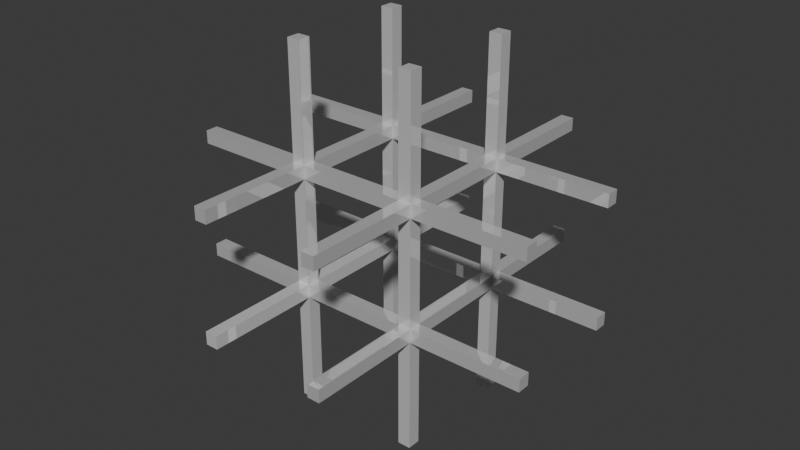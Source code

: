 # Source: grid.blend  (saved by Blender 4.5.90; exported with 4.5.12 LTS)
import bpy
from mathutils import Matrix  # noqa: F401  (used for matrix-valued properties, if any)

bpy.ops.wm.read_factory_settings(use_empty=True)
scene = bpy.context.scene
scene.name = 'Scene'

# ---- collections
col_collection = bpy.data.collections.new('Collection'); scene.collection.children.link(col_collection)

# ---- materials (node trees are filled in below, after node groups)
mat_material = bpy.data.materials.new('Material')
mat_material.alpha_threshold = 0.0
mat_material.roughness = 0.5
mat_material.line_color = (0.0, 0.0, 0.0, 1.0)
mat_material_001 = bpy.data.materials.new('Material.001')
mat_material_001.alpha_threshold = 0.0
mat_material_001.roughness = 0.5
mat_material_001.line_color = (0.0, 0.0, 0.0, 1.0)
mat_material_002 = bpy.data.materials.new('Material.002')
mat_material_002.alpha_threshold = 0.0
mat_material_002.roughness = 0.5
mat_material_002.line_color = (0.0, 0.0, 0.0, 1.0)
mat_material_003 = bpy.data.materials.new('Material.003')
mat_material_003.alpha_threshold = 0.0
mat_material_003.roughness = 0.5
mat_material_003.line_color = (0.0, 0.0, 0.0, 1.0)
mat_material_004 = bpy.data.materials.new('Material.004')
mat_material_004.alpha_threshold = 0.0
mat_material_004.roughness = 0.5
mat_material_004.line_color = (0.0, 0.0, 0.0, 1.0)
mat_material_005 = bpy.data.materials.new('Material.005')
mat_material_005.alpha_threshold = 0.0
mat_material_005.roughness = 0.5
mat_material_005.line_color = (0.0, 0.0, 0.0, 1.0)
mat_material_006 = bpy.data.materials.new('Material.006')
mat_material_006.alpha_threshold = 0.0
mat_material_006.roughness = 0.5
mat_material_006.line_color = (0.0, 0.0, 0.0, 1.0)
mat_material_007 = bpy.data.materials.new('Material.007')
mat_material_007.alpha_threshold = 0.0
mat_material_007.roughness = 0.5
mat_material_007.line_color = (0.0, 0.0, 0.0, 1.0)
mat_material_008 = bpy.data.materials.new('Material.008')
mat_material_008.alpha_threshold = 0.0
mat_material_008.roughness = 0.5
mat_material_008.line_color = (0.0, 0.0, 0.0, 1.0)
mat_material_009 = bpy.data.materials.new('Material.009')
mat_material_009.alpha_threshold = 0.0
mat_material_009.roughness = 0.5
mat_material_009.line_color = (0.0, 0.0, 0.0, 1.0)
mat_material_010 = bpy.data.materials.new('Material.010')
mat_material_010.alpha_threshold = 0.0
mat_material_010.roughness = 0.5
mat_material_010.line_color = (0.0, 0.0, 0.0, 1.0)
mat_material_011 = bpy.data.materials.new('Material.011')
mat_material_011.alpha_threshold = 0.0
mat_material_011.roughness = 0.5
mat_material_011.line_color = (0.0, 0.0, 0.0, 1.0)

# ---- material node trees
mat_material.use_nodes = True; mat_material.node_tree.nodes.clear()
_N = mat_material.node_tree.nodes; _L = mat_material.node_tree.links
n0 = _N.new('ShaderNodeOutputMaterial'); n0.name = 'Material Output'; n0.location = (200, 100)
n1 = _N.new('ShaderNodeBsdfPrincipled'); n1.name = 'Principled BSDF'; n1.location = (-200, 100)
n1.inputs[0].default_value = (1.0, 1.0, 1.0, 1.0)
n1.inputs[1].default_value = 0.35
n1.inputs[2].default_value = 0.0
n1.inputs[3].default_value = 2.65
_L.new(n1.outputs[0], n0.inputs[0])
n0.is_active_output = True
mat_material_001.use_nodes = True; mat_material_001.node_tree.nodes.clear()
_N = mat_material_001.node_tree.nodes; _L = mat_material_001.node_tree.links
n0 = _N.new('ShaderNodeOutputMaterial'); n0.name = 'Material Output'; n0.location = (200, 100)
n1 = _N.new('ShaderNodeBsdfPrincipled'); n1.name = 'Principled BSDF'; n1.location = (-200, 100)
n1.inputs[1].default_value = 0.35
n1.inputs[2].default_value = 0.0
n1.inputs[3].default_value = 2.65
_L.new(n1.outputs[0], n0.inputs[0])
n0.is_active_output = True
mat_material_002.use_nodes = True; mat_material_002.node_tree.nodes.clear()
_N = mat_material_002.node_tree.nodes; _L = mat_material_002.node_tree.links
n0 = _N.new('ShaderNodeOutputMaterial'); n0.name = 'Material Output'; n0.location = (200, 100)
n1 = _N.new('ShaderNodeBsdfPrincipled'); n1.name = 'Principled BSDF'; n1.location = (-200, 100)
n1.inputs[1].default_value = 0.35
n1.inputs[2].default_value = 0.0
n1.inputs[3].default_value = 2.65
_L.new(n1.outputs[0], n0.inputs[0])
n0.is_active_output = True
mat_material_003.use_nodes = True; mat_material_003.node_tree.nodes.clear()
_N = mat_material_003.node_tree.nodes; _L = mat_material_003.node_tree.links
n0 = _N.new('ShaderNodeOutputMaterial'); n0.name = 'Material Output'; n0.location = (200, 100)
n1 = _N.new('ShaderNodeBsdfPrincipled'); n1.name = 'Principled BSDF'; n1.location = (-200, 100)
n1.inputs[1].default_value = 0.35
n1.inputs[2].default_value = 0.0
n1.inputs[3].default_value = 2.65
_L.new(n1.outputs[0], n0.inputs[0])
n0.is_active_output = True
mat_material_004.use_nodes = True; mat_material_004.node_tree.nodes.clear()
_N = mat_material_004.node_tree.nodes; _L = mat_material_004.node_tree.links
n0 = _N.new('ShaderNodeOutputMaterial'); n0.name = 'Material Output'; n0.location = (200, 100)
n1 = _N.new('ShaderNodeBsdfPrincipled'); n1.name = 'Principled BSDF'; n1.location = (-200, 100)
n1.inputs[1].default_value = 0.35
n1.inputs[2].default_value = 0.0
n1.inputs[3].default_value = 2.65
_L.new(n1.outputs[0], n0.inputs[0])
n0.is_active_output = True
mat_material_005.use_nodes = True; mat_material_005.node_tree.nodes.clear()
_N = mat_material_005.node_tree.nodes; _L = mat_material_005.node_tree.links
n0 = _N.new('ShaderNodeOutputMaterial'); n0.name = 'Material Output'; n0.location = (200, 100)
n1 = _N.new('ShaderNodeBsdfPrincipled'); n1.name = 'Principled BSDF'; n1.location = (-200, 100)
n1.inputs[1].default_value = 0.35
n1.inputs[2].default_value = 0.0
n1.inputs[3].default_value = 2.65
_L.new(n1.outputs[0], n0.inputs[0])
n0.is_active_output = True
mat_material_006.use_nodes = True; mat_material_006.node_tree.nodes.clear()
_N = mat_material_006.node_tree.nodes; _L = mat_material_006.node_tree.links
n0 = _N.new('ShaderNodeOutputMaterial'); n0.name = 'Material Output'; n0.location = (200, 100)
n1 = _N.new('ShaderNodeBsdfPrincipled'); n1.name = 'Principled BSDF'; n1.location = (-200, 100)
n1.inputs[1].default_value = 0.35
n1.inputs[2].default_value = 0.0
n1.inputs[3].default_value = 2.65
_L.new(n1.outputs[0], n0.inputs[0])
n0.is_active_output = True
mat_material_007.use_nodes = True; mat_material_007.node_tree.nodes.clear()
_N = mat_material_007.node_tree.nodes; _L = mat_material_007.node_tree.links
n0 = _N.new('ShaderNodeOutputMaterial'); n0.name = 'Material Output'; n0.location = (200, 100)
n1 = _N.new('ShaderNodeBsdfPrincipled'); n1.name = 'Principled BSDF'; n1.location = (-200, 100)
n1.inputs[1].default_value = 0.35
n1.inputs[2].default_value = 0.0
n1.inputs[3].default_value = 2.65
_L.new(n1.outputs[0], n0.inputs[0])
n0.is_active_output = True
mat_material_008.use_nodes = True; mat_material_008.node_tree.nodes.clear()
_N = mat_material_008.node_tree.nodes; _L = mat_material_008.node_tree.links
n0 = _N.new('ShaderNodeOutputMaterial'); n0.name = 'Material Output'; n0.location = (200, 100)
n1 = _N.new('ShaderNodeBsdfPrincipled'); n1.name = 'Principled BSDF'; n1.location = (-200, 100)
n1.inputs[1].default_value = 0.35
n1.inputs[2].default_value = 0.0
n1.inputs[3].default_value = 1.45
_L.new(n1.outputs[0], n0.inputs[0])
n0.is_active_output = True
mat_material_009.use_nodes = True; mat_material_009.node_tree.nodes.clear()
_N = mat_material_009.node_tree.nodes; _L = mat_material_009.node_tree.links
n0 = _N.new('ShaderNodeOutputMaterial'); n0.name = 'Material Output'; n0.location = (200, 100)
n1 = _N.new('ShaderNodeBsdfPrincipled'); n1.name = 'Principled BSDF'; n1.location = (-200, 100)
n1.inputs[1].default_value = 0.35
n1.inputs[2].default_value = 0.0
n1.inputs[3].default_value = 1.45
_L.new(n1.outputs[0], n0.inputs[0])
n0.is_active_output = True
mat_material_010.use_nodes = True; mat_material_010.node_tree.nodes.clear()
_N = mat_material_010.node_tree.nodes; _L = mat_material_010.node_tree.links
n0 = _N.new('ShaderNodeOutputMaterial'); n0.name = 'Material Output'; n0.location = (200, 100)
n1 = _N.new('ShaderNodeBsdfPrincipled'); n1.name = 'Principled BSDF'; n1.location = (-200, 100)
n1.inputs[1].default_value = 0.35
n1.inputs[2].default_value = 0.0
n1.inputs[3].default_value = 1.45
_L.new(n1.outputs[0], n0.inputs[0])
n0.is_active_output = True
mat_material_011.use_nodes = True; mat_material_011.node_tree.nodes.clear()
_N = mat_material_011.node_tree.nodes; _L = mat_material_011.node_tree.links
n0 = _N.new('ShaderNodeOutputMaterial'); n0.name = 'Material Output'; n0.location = (200, 100)
n1 = _N.new('ShaderNodeBsdfPrincipled'); n1.name = 'Principled BSDF'; n1.location = (-200, 100)
n1.inputs[1].default_value = 0.35
n1.inputs[2].default_value = 0.0
n1.inputs[3].default_value = 1.45
_L.new(n1.outputs[0], n0.inputs[0])
n0.is_active_output = True

# ---- world
world_world = bpy.data.worlds.new('World'); scene.world = world_world
world_world.use_nodes = True; world_world.node_tree.nodes.clear()
_N = world_world.node_tree.nodes; _L = world_world.node_tree.links
n0 = _N.new('ShaderNodeOutputWorld'); n0.name = 'World Output'; n0.location = (200, 100)
n1 = _N.new('ShaderNodeBackground'); n1.name = 'Background'; n1.location = (-200, 100)
n1.inputs[0].default_value = (0.05088, 0.05088, 0.05088, 1.0)
_L.new(n1.outputs[0], n0.inputs[0])
n0.is_active_output = True
world_world.color = (0.05088, 0.05088, 0.05088)
world_world.sun_shadow_jitter_overblur = 0.0

# ---- meshes
me_cube = bpy.data.meshes.new('Cube')
me_cube.from_pydata([(1.0, 1.0, 1.0), (1.0, 1.0, -1.0), (1.0, -1.0, 1.0), (1.0, -1.0, -1.0), (-1.0, 1.0, 1.0), (-1.0, 1.0, -1.0), (-1.0, -1.0, 1.0), (-1.0, -1.0, -1.0)], [], [(0, 4, 6, 2), (3, 2, 6, 7), (7, 6, 4, 5), (5, 1, 3, 7), (1, 0, 2, 3), (5, 4, 0, 1)])
_uv = me_cube.uv_layers.new(name='UVMap')
_uv.uv.foreach_set('vector', [0.625, 0.5, 0.875, 0.5, 0.875, 0.75, 0.625, 0.75, 0.375, 0.75, 0.625, 0.75, 0.625, 1.0, 0.375, 1.0, 0.375, 0.0, 0.625, 0.0, 0.625, 0.25, 0.375, 0.25, 0.125, 0.5, 0.375, 0.5, 0.375, 0.75, 0.125, 0.75, 0.375, 0.5, 0.625, 0.5, 0.625, 0.75, 0.375, 0.75, 0.375, 0.25, 0.625, 0.25, 0.625, 0.5, 0.375, 0.5])
me_cube.materials.append(mat_material)
me_cube.use_mirror_vertex_groups = False
me_cube.update()
me_cube_001 = bpy.data.meshes.new('Cube.001')
me_cube_001.from_pydata([(1.0, 1.0, 1.0), (1.0, 1.0, -1.0), (1.0, -1.0, 1.0), (1.0, -1.0, -1.0), (-1.0, 1.0, 1.0), (-1.0, 1.0, -1.0), (-1.0, -1.0, 1.0), (-1.0, -1.0, -1.0)], [], [(0, 4, 6, 2), (3, 2, 6, 7), (7, 6, 4, 5), (5, 1, 3, 7), (1, 0, 2, 3), (5, 4, 0, 1)])
_uv = me_cube_001.uv_layers.new(name='UVMap')
_uv.uv.foreach_set('vector', [0.625, 0.5, 0.875, 0.5, 0.875, 0.75, 0.625, 0.75, 0.375, 0.75, 0.625, 0.75, 0.625, 1.0, 0.375, 1.0, 0.375, 0.0, 0.625, 0.0, 0.625, 0.25, 0.375, 0.25, 0.125, 0.5, 0.375, 0.5, 0.375, 0.75, 0.125, 0.75, 0.375, 0.5, 0.625, 0.5, 0.625, 0.75, 0.375, 0.75, 0.375, 0.25, 0.625, 0.25, 0.625, 0.5, 0.375, 0.5])
me_cube_001.materials.append(mat_material_001)
me_cube_001.use_mirror_vertex_groups = False
me_cube_001.update()
me_cube_002 = bpy.data.meshes.new('Cube.002')
me_cube_002.from_pydata([(1.0, 1.0, 1.0), (1.0, 1.0, -1.0), (1.0, -1.0, 1.0), (1.0, -1.0, -1.0), (-1.0, 1.0, 1.0), (-1.0, 1.0, -1.0), (-1.0, -1.0, 1.0), (-1.0, -1.0, -1.0)], [], [(0, 4, 6, 2), (3, 2, 6, 7), (7, 6, 4, 5), (5, 1, 3, 7), (1, 0, 2, 3), (5, 4, 0, 1)])
_uv = me_cube_002.uv_layers.new(name='UVMap')
_uv.uv.foreach_set('vector', [0.625, 0.5, 0.875, 0.5, 0.875, 0.75, 0.625, 0.75, 0.375, 0.75, 0.625, 0.75, 0.625, 1.0, 0.375, 1.0, 0.375, 0.0, 0.625, 0.0, 0.625, 0.25, 0.375, 0.25, 0.125, 0.5, 0.375, 0.5, 0.375, 0.75, 0.125, 0.75, 0.375, 0.5, 0.625, 0.5, 0.625, 0.75, 0.375, 0.75, 0.375, 0.25, 0.625, 0.25, 0.625, 0.5, 0.375, 0.5])
me_cube_002.materials.append(mat_material_002)
me_cube_002.use_mirror_vertex_groups = False
me_cube_002.update()
me_cube_003 = bpy.data.meshes.new('Cube.003')
me_cube_003.from_pydata([(1.0, 1.0, 1.0), (1.0, 1.0, -1.0), (1.0, -1.0, 1.0), (1.0, -1.0, -1.0), (-1.0, 1.0, 1.0), (-1.0, 1.0, -1.0), (-1.0, -1.0, 1.0), (-1.0, -1.0, -1.0)], [], [(0, 4, 6, 2), (3, 2, 6, 7), (7, 6, 4, 5), (5, 1, 3, 7), (1, 0, 2, 3), (5, 4, 0, 1)])
_uv = me_cube_003.uv_layers.new(name='UVMap')
_uv.uv.foreach_set('vector', [0.625, 0.5, 0.875, 0.5, 0.875, 0.75, 0.625, 0.75, 0.375, 0.75, 0.625, 0.75, 0.625, 1.0, 0.375, 1.0, 0.375, 0.0, 0.625, 0.0, 0.625, 0.25, 0.375, 0.25, 0.125, 0.5, 0.375, 0.5, 0.375, 0.75, 0.125, 0.75, 0.375, 0.5, 0.625, 0.5, 0.625, 0.75, 0.375, 0.75, 0.375, 0.25, 0.625, 0.25, 0.625, 0.5, 0.375, 0.5])
me_cube_003.materials.append(mat_material_003)
me_cube_003.use_mirror_vertex_groups = False
me_cube_003.update()
me_cube_004 = bpy.data.meshes.new('Cube.004')
me_cube_004.from_pydata([(1.0, 1.0, 1.0), (1.0, 1.0, -1.0), (1.0, -1.0, 1.0), (1.0, -1.0, -1.0), (-1.0, 1.0, 1.0), (-1.0, 1.0, -1.0), (-1.0, -1.0, 1.0), (-1.0, -1.0, -1.0)], [], [(0, 4, 6, 2), (3, 2, 6, 7), (7, 6, 4, 5), (5, 1, 3, 7), (1, 0, 2, 3), (5, 4, 0, 1)])
_uv = me_cube_004.uv_layers.new(name='UVMap')
_uv.uv.foreach_set('vector', [0.625, 0.5, 0.875, 0.5, 0.875, 0.75, 0.625, 0.75, 0.375, 0.75, 0.625, 0.75, 0.625, 1.0, 0.375, 1.0, 0.375, 0.0, 0.625, 0.0, 0.625, 0.25, 0.375, 0.25, 0.125, 0.5, 0.375, 0.5, 0.375, 0.75, 0.125, 0.75, 0.375, 0.5, 0.625, 0.5, 0.625, 0.75, 0.375, 0.75, 0.375, 0.25, 0.625, 0.25, 0.625, 0.5, 0.375, 0.5])
me_cube_004.materials.append(mat_material_004)
me_cube_004.use_mirror_vertex_groups = False
me_cube_004.update()
me_cube_005 = bpy.data.meshes.new('Cube.005')
me_cube_005.from_pydata([(1.0, 1.0, 1.0), (1.0, 1.0, -1.0), (1.0, -1.0, 1.0), (1.0, -1.0, -1.0), (-1.0, 1.0, 1.0), (-1.0, 1.0, -1.0), (-1.0, -1.0, 1.0), (-1.0, -1.0, -1.0)], [], [(0, 4, 6, 2), (3, 2, 6, 7), (7, 6, 4, 5), (5, 1, 3, 7), (1, 0, 2, 3), (5, 4, 0, 1)])
_uv = me_cube_005.uv_layers.new(name='UVMap')
_uv.uv.foreach_set('vector', [0.625, 0.5, 0.875, 0.5, 0.875, 0.75, 0.625, 0.75, 0.375, 0.75, 0.625, 0.75, 0.625, 1.0, 0.375, 1.0, 0.375, 0.0, 0.625, 0.0, 0.625, 0.25, 0.375, 0.25, 0.125, 0.5, 0.375, 0.5, 0.375, 0.75, 0.125, 0.75, 0.375, 0.5, 0.625, 0.5, 0.625, 0.75, 0.375, 0.75, 0.375, 0.25, 0.625, 0.25, 0.625, 0.5, 0.375, 0.5])
me_cube_005.materials.append(mat_material_005)
me_cube_005.use_mirror_vertex_groups = False
me_cube_005.update()
me_cube_006 = bpy.data.meshes.new('Cube.006')
me_cube_006.from_pydata([(1.0, 1.0, 1.0), (1.0, 1.0, -1.0), (1.0, -1.0, 1.0), (1.0, -1.0, -1.0), (-1.0, 1.0, 1.0), (-1.0, 1.0, -1.0), (-1.0, -1.0, 1.0), (-1.0, -1.0, -1.0)], [], [(0, 4, 6, 2), (3, 2, 6, 7), (7, 6, 4, 5), (5, 1, 3, 7), (1, 0, 2, 3), (5, 4, 0, 1)])
_uv = me_cube_006.uv_layers.new(name='UVMap')
_uv.uv.foreach_set('vector', [0.625, 0.5, 0.875, 0.5, 0.875, 0.75, 0.625, 0.75, 0.375, 0.75, 0.625, 0.75, 0.625, 1.0, 0.375, 1.0, 0.375, 0.0, 0.625, 0.0, 0.625, 0.25, 0.375, 0.25, 0.125, 0.5, 0.375, 0.5, 0.375, 0.75, 0.125, 0.75, 0.375, 0.5, 0.625, 0.5, 0.625, 0.75, 0.375, 0.75, 0.375, 0.25, 0.625, 0.25, 0.625, 0.5, 0.375, 0.5])
me_cube_006.materials.append(mat_material_006)
me_cube_006.use_mirror_vertex_groups = False
me_cube_006.update()
me_cube_007 = bpy.data.meshes.new('Cube.007')
me_cube_007.from_pydata([(1.0, 1.0, 1.0), (1.0, 1.0, -1.0), (1.0, -1.0, 1.0), (1.0, -1.0, -1.0), (-1.0, 1.0, 1.0), (-1.0, 1.0, -1.0), (-1.0, -1.0, 1.0), (-1.0, -1.0, -1.0)], [], [(0, 4, 6, 2), (3, 2, 6, 7), (7, 6, 4, 5), (5, 1, 3, 7), (1, 0, 2, 3), (5, 4, 0, 1)])
_uv = me_cube_007.uv_layers.new(name='UVMap')
_uv.uv.foreach_set('vector', [0.625, 0.5, 0.875, 0.5, 0.875, 0.75, 0.625, 0.75, 0.375, 0.75, 0.625, 0.75, 0.625, 1.0, 0.375, 1.0, 0.375, 0.0, 0.625, 0.0, 0.625, 0.25, 0.375, 0.25, 0.125, 0.5, 0.375, 0.5, 0.375, 0.75, 0.125, 0.75, 0.375, 0.5, 0.625, 0.5, 0.625, 0.75, 0.375, 0.75, 0.375, 0.25, 0.625, 0.25, 0.625, 0.5, 0.375, 0.5])
me_cube_007.materials.append(mat_material_007)
me_cube_007.use_mirror_vertex_groups = False
me_cube_007.update()
me_cube_008 = bpy.data.meshes.new('Cube.008')
me_cube_008.from_pydata([(1.0, 1.0, 1.0), (1.0, 1.0, -1.0), (1.0, -1.0, 1.0), (1.0, -1.0, -1.0), (-1.0, 1.0, 1.0), (-1.0, 1.0, -1.0), (-1.0, -1.0, 1.0), (-1.0, -1.0, -1.0)], [], [(0, 4, 6, 2), (3, 2, 6, 7), (7, 6, 4, 5), (5, 1, 3, 7), (1, 0, 2, 3), (5, 4, 0, 1)])
_uv = me_cube_008.uv_layers.new(name='UVMap')
_uv.uv.foreach_set('vector', [0.625, 0.5, 0.875, 0.5, 0.875, 0.75, 0.625, 0.75, 0.375, 0.75, 0.625, 0.75, 0.625, 1.0, 0.375, 1.0, 0.375, 0.0, 0.625, 0.0, 0.625, 0.25, 0.375, 0.25, 0.125, 0.5, 0.375, 0.5, 0.375, 0.75, 0.125, 0.75, 0.375, 0.5, 0.625, 0.5, 0.625, 0.75, 0.375, 0.75, 0.375, 0.25, 0.625, 0.25, 0.625, 0.5, 0.375, 0.5])
me_cube_008.materials.append(mat_material_008)
me_cube_008.use_mirror_vertex_groups = False
me_cube_008.update()
me_cube_009 = bpy.data.meshes.new('Cube.009')
me_cube_009.from_pydata([(1.0, 1.0, 1.0), (1.0, 1.0, -1.0), (1.0, -1.0, 1.0), (1.0, -1.0, -1.0), (-1.0, 1.0, 1.0), (-1.0, 1.0, -1.0), (-1.0, -1.0, 1.0), (-1.0, -1.0, -1.0)], [], [(0, 4, 6, 2), (3, 2, 6, 7), (7, 6, 4, 5), (5, 1, 3, 7), (1, 0, 2, 3), (5, 4, 0, 1)])
_uv = me_cube_009.uv_layers.new(name='UVMap')
_uv.uv.foreach_set('vector', [0.625, 0.5, 0.875, 0.5, 0.875, 0.75, 0.625, 0.75, 0.375, 0.75, 0.625, 0.75, 0.625, 1.0, 0.375, 1.0, 0.375, 0.0, 0.625, 0.0, 0.625, 0.25, 0.375, 0.25, 0.125, 0.5, 0.375, 0.5, 0.375, 0.75, 0.125, 0.75, 0.375, 0.5, 0.625, 0.5, 0.625, 0.75, 0.375, 0.75, 0.375, 0.25, 0.625, 0.25, 0.625, 0.5, 0.375, 0.5])
me_cube_009.materials.append(mat_material_009)
me_cube_009.use_mirror_vertex_groups = False
me_cube_009.update()
me_cube_010 = bpy.data.meshes.new('Cube.010')
me_cube_010.from_pydata([(1.0, 1.0, 1.0), (1.0, 1.0, -1.0), (1.0, -1.0, 1.0), (1.0, -1.0, -1.0), (-1.0, 1.0, 1.0), (-1.0, 1.0, -1.0), (-1.0, -1.0, 1.0), (-1.0, -1.0, -1.0)], [], [(0, 4, 6, 2), (3, 2, 6, 7), (7, 6, 4, 5), (5, 1, 3, 7), (1, 0, 2, 3), (5, 4, 0, 1)])
_uv = me_cube_010.uv_layers.new(name='UVMap')
_uv.uv.foreach_set('vector', [0.625, 0.5, 0.875, 0.5, 0.875, 0.75, 0.625, 0.75, 0.375, 0.75, 0.625, 0.75, 0.625, 1.0, 0.375, 1.0, 0.375, 0.0, 0.625, 0.0, 0.625, 0.25, 0.375, 0.25, 0.125, 0.5, 0.375, 0.5, 0.375, 0.75, 0.125, 0.75, 0.375, 0.5, 0.625, 0.5, 0.625, 0.75, 0.375, 0.75, 0.375, 0.25, 0.625, 0.25, 0.625, 0.5, 0.375, 0.5])
me_cube_010.materials.append(mat_material_010)
me_cube_010.use_mirror_vertex_groups = False
me_cube_010.update()
me_cube_011 = bpy.data.meshes.new('Cube.011')
me_cube_011.from_pydata([(1.0, 1.0, 1.0), (1.0, 1.0, -1.0), (1.0, -1.0, 1.0), (1.0, -1.0, -1.0), (-1.0, 1.0, 1.0), (-1.0, 1.0, -1.0), (-1.0, -1.0, 1.0), (-1.0, -1.0, -1.0)], [], [(0, 4, 6, 2), (3, 2, 6, 7), (7, 6, 4, 5), (5, 1, 3, 7), (1, 0, 2, 3), (5, 4, 0, 1)])
_uv = me_cube_011.uv_layers.new(name='UVMap')
_uv.uv.foreach_set('vector', [0.625, 0.5, 0.875, 0.5, 0.875, 0.75, 0.625, 0.75, 0.375, 0.75, 0.625, 0.75, 0.625, 1.0, 0.375, 1.0, 0.375, 0.0, 0.625, 0.0, 0.625, 0.25, 0.375, 0.25, 0.125, 0.5, 0.375, 0.5, 0.375, 0.75, 0.125, 0.75, 0.375, 0.5, 0.625, 0.5, 0.625, 0.75, 0.375, 0.75, 0.375, 0.25, 0.625, 0.25, 0.625, 0.5, 0.375, 0.5])
me_cube_011.materials.append(mat_material_011)
me_cube_011.use_mirror_vertex_groups = False
me_cube_011.update()

# ---- objects
ob_cube = bpy.data.objects.new('Cube', me_cube)
ob_cube_001 = bpy.data.objects.new('Cube.001', me_cube_001)
ob_cube_002 = bpy.data.objects.new('Cube.002', me_cube_002)
ob_cube_003 = bpy.data.objects.new('Cube.003', me_cube_003)
ob_cube_004 = bpy.data.objects.new('Cube.004', me_cube_004)
ob_cube_005 = bpy.data.objects.new('Cube.005', me_cube_005)
ob_cube_006 = bpy.data.objects.new('Cube.006', me_cube_006)
ob_cube_007 = bpy.data.objects.new('Cube.007', me_cube_007)
ob_cube_008 = bpy.data.objects.new('Cube.008', me_cube_008)
ob_cube_009 = bpy.data.objects.new('Cube.009', me_cube_009)
ob_cube_010 = bpy.data.objects.new('Cube.010', me_cube_010)
ob_cube_011 = bpy.data.objects.new('Cube.011', me_cube_011)

# ---- transforms, parenting, visibility, modifiers, constraints
ob_cube.location = (-0.5, 0.0, 0.0)
ob_cube.scale = (0.05329, 1.5, 0.05446)
ob_cube.lock_rotations_4d = False
ob_cube.empty_display_type = 'ARROWS'
ob_cube.lineart.crease_threshold = 0.0
ob_cube_001.location = (0.5, 0.0, 0.0)
ob_cube_001.scale = (0.05329, 1.5, 0.05446)
ob_cube_001.lock_rotations_4d = False
ob_cube_001.empty_display_type = 'ARROWS'
ob_cube_001.lineart.crease_threshold = 0.0
ob_cube_002.location = (0.0, 0.5, 0.0)
ob_cube_002.rotation_euler = (0.0, -0.0, 1.571)
ob_cube_002.scale = (0.05329, 1.5, 0.05446)
ob_cube_002.lock_rotations_4d = False
ob_cube_002.empty_display_type = 'ARROWS'
ob_cube_002.lineart.crease_threshold = 0.0
ob_cube_003.location = (0.0, -0.5, 0.0)
ob_cube_003.rotation_euler = (0.0, -0.0, 1.571)
ob_cube_003.scale = (0.05329, 1.5, 0.05446)
ob_cube_003.lock_rotations_4d = False
ob_cube_003.empty_display_type = 'ARROWS'
ob_cube_003.lineart.crease_threshold = 0.0
ob_cube_004.location = (0.0, -0.5, 1.0)
ob_cube_004.rotation_euler = (0.0, -0.0, 1.571)
ob_cube_004.scale = (0.05329, 1.5, 0.05446)
ob_cube_004.lock_rotations_4d = False
ob_cube_004.empty_display_type = 'ARROWS'
ob_cube_004.lineart.crease_threshold = 0.0
ob_cube_005.location = (0.0, 0.5, 1.0)
ob_cube_005.rotation_euler = (0.0, -0.0, 1.571)
ob_cube_005.scale = (0.05329, 1.5, 0.05446)
ob_cube_005.lock_rotations_4d = False
ob_cube_005.empty_display_type = 'ARROWS'
ob_cube_005.lineart.crease_threshold = 0.0
ob_cube_006.location = (0.5, 0.0, 1.0)
ob_cube_006.rotation_euler = (0.0, -0.0, 3.142)
ob_cube_006.scale = (0.05329, 1.5, 0.05446)
ob_cube_006.lock_rotations_4d = False
ob_cube_006.empty_display_type = 'ARROWS'
ob_cube_006.lineart.crease_threshold = 0.0
ob_cube_007.location = (-0.5, 0.0, 1.0)
ob_cube_007.rotation_euler = (0.0, -0.0, 3.142)
ob_cube_007.scale = (0.05329, 1.5, 0.05446)
ob_cube_007.lock_rotations_4d = False
ob_cube_007.empty_display_type = 'ARROWS'
ob_cube_007.lineart.crease_threshold = 0.0
ob_cube_008.location = (-0.5, 0.5, 0.5)
ob_cube_008.rotation_euler = (-1.571, 3.258e-07, 3.142)
ob_cube_008.scale = (0.05329, 1.5, 0.05446)
ob_cube_008.lock_rotations_4d = False
ob_cube_008.empty_display_type = 'ARROWS'
ob_cube_008.lineart.crease_threshold = 0.0
ob_cube_009.location = (0.5, 0.5, 0.5)
ob_cube_009.rotation_euler = (-1.571, 3.258e-07, 3.142)
ob_cube_009.scale = (0.05329, 1.5, 0.05446)
ob_cube_009.lock_rotations_4d = False
ob_cube_009.empty_display_type = 'ARROWS'
ob_cube_009.lineart.crease_threshold = 0.0
ob_cube_010.location = (0.5, -0.5, 0.5)
ob_cube_010.rotation_euler = (-1.571, 3.258e-07, 3.142)
ob_cube_010.scale = (0.05329, 1.5, 0.05446)
ob_cube_010.lock_rotations_4d = False
ob_cube_010.empty_display_type = 'ARROWS'
ob_cube_010.lineart.crease_threshold = 0.0
ob_cube_011.location = (-0.5, -0.5, 0.5)
ob_cube_011.rotation_euler = (-1.571, 3.258e-07, 3.142)
ob_cube_011.scale = (0.05329, 1.5, 0.05446)
ob_cube_011.lock_rotations_4d = False
ob_cube_011.empty_display_type = 'ARROWS'
ob_cube_011.lineart.crease_threshold = 0.0

# ---- collection membership
col_collection.objects.link(ob_cube)
col_collection.objects.link(ob_cube_001)
col_collection.objects.link(ob_cube_002)
col_collection.objects.link(ob_cube_003)
col_collection.objects.link(ob_cube_004)
col_collection.objects.link(ob_cube_005)
col_collection.objects.link(ob_cube_006)
col_collection.objects.link(ob_cube_007)
col_collection.objects.link(ob_cube_008)
col_collection.objects.link(ob_cube_009)
col_collection.objects.link(ob_cube_010)
col_collection.objects.link(ob_cube_011)

# ---- scene / render settings (as saved in the file)
scene.frame_start = 1; scene.frame_end = 250; scene.frame_set(1)
scene.render.engine = 'BLENDER_EEVEE_NEXT'
bpy.context.view_layer.update()

# ---- added for rendering (the .blend has no active camera and no usable light): camera, sun
cam_auto = bpy.data.cameras.new('AutoCamera')
cam_auto.lens = 50.0
cam_auto.sensor_width = 36.0
cam_auto.clip_end = 1000.0
ob_auto_camera = bpy.data.objects.new('AutoCamera', cam_auto)
scene.collection.objects.link(ob_auto_camera)
ob_auto_camera.location = (4.80761, -5.76913, 4.34609)
ob_auto_camera.rotation_euler = (1.09748, -7.21219e-08, 0.694738)
scene.camera = ob_auto_camera
light_auto_sun = bpy.data.lights.new('AutoSun', 'SUN')
light_auto_sun.energy = 3.0
light_auto_sun.angle = 0.0523599
ob_auto_sun = bpy.data.objects.new('AutoSun', light_auto_sun)
scene.collection.objects.link(ob_auto_sun)
ob_auto_sun.rotation_euler = (0.872665, 0.174533, 0.523599)
bpy.context.view_layer.update()
